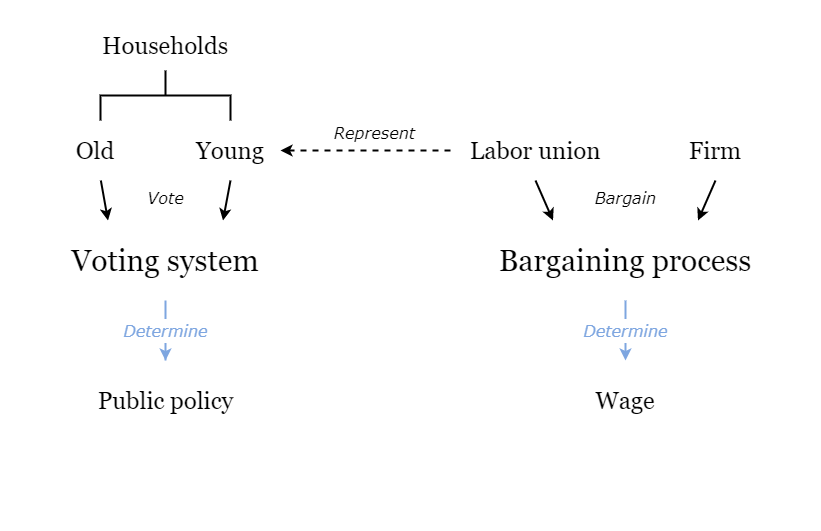

The diagram above was exported from draw.io. Its source (the exported page's mxGraphModel, read from the mxfile embedded in the PNG):
<mxGraphModel dx="1422" dy="713" grid="1" gridSize="10" guides="1" tooltips="1" connect="1" arrows="1" fold="1" page="1" pageScale="1" pageWidth="827" pageHeight="1169" math="0" shadow="0">
  <root>
    <mxCell id="0" />
    <mxCell id="1" parent="0" />
    <mxCell id="2" value="" style="rounded=0;whiteSpace=wrap;html=1;fontFamily=Verdana;fontSize=20;fontColor=#000000;strokeColor=none;" vertex="1" parent="1">
      <mxGeometry width="820" height="520" as="geometry" />
    </mxCell>
    <mxCell id="3" value="&lt;font face=&quot;Verdana&quot; style=&quot;font-size: 16px&quot;&gt;&lt;i&gt;Impact&lt;/i&gt;&lt;/font&gt;" style="text;html=1;align=center;verticalAlign=middle;resizable=0;points=[];autosize=1;fontSize=20;fontFamily=Garamond;fontColor=#7EA6E0;" vertex="1" parent="1">
      <mxGeometry x="379" y="360" width="70" height="30" as="geometry" />
    </mxCell>
    <mxCell id="4" value="&lt;h1&gt;&lt;font style=&quot;font-weight: normal ; font-size: 24px&quot;&gt;Households&lt;/font&gt;&lt;/h1&gt;" style="text;html=1;strokeColor=none;fillColor=none;align=center;verticalAlign=middle;whiteSpace=wrap;rounded=0;fontFamily=Georgia;" vertex="1" parent="1">
      <mxGeometry x="65" y="20" width="200" height="50" as="geometry" />
    </mxCell>
    <mxCell id="5" style="edgeStyle=none;rounded=0;orthogonalLoop=1;jettySize=auto;html=1;exitX=0.5;exitY=1;exitDx=0;exitDy=0;entryX=0.75;entryY=0;entryDx=0;entryDy=0;startArrow=none;startFill=0;endArrow=classic;endFill=1;strokeWidth=2;fontFamily=Georgia;" edge="1" source="6" target="19" parent="1">
      <mxGeometry relative="1" as="geometry" />
    </mxCell>
    <mxCell id="6" value="&lt;h1&gt;&lt;font style=&quot;font-weight: normal ; font-size: 24px&quot;&gt;Young&lt;/font&gt;&lt;/h1&gt;" style="text;html=1;strokeColor=none;fillColor=none;align=center;verticalAlign=middle;whiteSpace=wrap;rounded=0;fontFamily=Georgia;" vertex="1" parent="1">
      <mxGeometry x="180" y="120" width="100" height="60" as="geometry" />
    </mxCell>
    <mxCell id="7" style="edgeStyle=none;rounded=0;orthogonalLoop=1;jettySize=auto;html=1;entryX=0.25;entryY=0;entryDx=0;entryDy=0;startArrow=none;startFill=0;endArrow=classic;endFill=1;strokeWidth=2;fontFamily=Georgia;" edge="1" source="8" target="19" parent="1">
      <mxGeometry relative="1" as="geometry" />
    </mxCell>
    <mxCell id="8" value="&lt;h1&gt;&lt;font style=&quot;font-weight: normal ; font-size: 24px&quot;&gt;Old&lt;/font&gt;&lt;/h1&gt;" style="text;html=1;strokeColor=none;fillColor=none;align=center;verticalAlign=middle;whiteSpace=wrap;rounded=0;fontFamily=Georgia;" vertex="1" parent="1">
      <mxGeometry x="40" y="120" width="110" height="60" as="geometry" />
    </mxCell>
    <mxCell id="9" style="edgeStyle=none;rounded=0;orthogonalLoop=1;jettySize=auto;html=1;exitX=0;exitY=0.5;exitDx=0;exitDy=0;fontFamily=Georgia;strokeWidth=2;dashed=1;" edge="1" source="12" target="6" parent="1">
      <mxGeometry relative="1" as="geometry" />
    </mxCell>
    <mxCell id="10" value="&lt;font style=&quot;font-size: 16px ; font-weight: normal&quot; face=&quot;Verdana&quot;&gt;&lt;i&gt;Represent&lt;/i&gt;&lt;/font&gt;" style="edgeLabel;html=1;align=center;verticalAlign=bottom;resizable=0;points=[];fontSize=20;fontFamily=Garamond;fontStyle=1" vertex="1" connectable="0" parent="9">
      <mxGeometry x="-0.28" y="-4" relative="1" as="geometry">
        <mxPoint x="-16" as="offset" />
      </mxGeometry>
    </mxCell>
    <mxCell id="11" style="edgeStyle=none;rounded=0;orthogonalLoop=1;jettySize=auto;html=1;exitX=0.5;exitY=1;exitDx=0;exitDy=0;entryX=0.25;entryY=0;entryDx=0;entryDy=0;fontFamily=Georgia;strokeWidth=2;" edge="1" source="12" target="17" parent="1">
      <mxGeometry relative="1" as="geometry" />
    </mxCell>
    <mxCell id="12" value="&lt;h1&gt;&lt;font style=&quot;font-weight: normal ; font-size: 24px&quot;&gt;Labor union&lt;/font&gt;&lt;/h1&gt;" style="text;html=1;strokeColor=none;fillColor=none;align=center;verticalAlign=middle;whiteSpace=wrap;rounded=0;fontFamily=Georgia;" vertex="1" parent="1">
      <mxGeometry x="450" y="120" width="170" height="60" as="geometry" />
    </mxCell>
    <mxCell id="13" style="edgeStyle=none;rounded=0;orthogonalLoop=1;jettySize=auto;html=1;exitX=0.5;exitY=1;exitDx=0;exitDy=0;entryX=0.75;entryY=0;entryDx=0;entryDy=0;fontFamily=Georgia;strokeWidth=2;" edge="1" source="14" target="17" parent="1">
      <mxGeometry relative="1" as="geometry" />
    </mxCell>
    <mxCell id="14" value="&lt;h1&gt;&lt;font style=&quot;font-weight: normal ; font-size: 24px&quot;&gt;Firm&lt;/font&gt;&lt;/h1&gt;" style="text;html=1;strokeColor=none;fillColor=none;align=center;verticalAlign=middle;whiteSpace=wrap;rounded=0;fontFamily=Georgia;" vertex="1" parent="1">
      <mxGeometry x="680" y="120" width="70" height="60" as="geometry" />
    </mxCell>
    <mxCell id="15" value="&lt;font face=&quot;Verdana&quot; style=&quot;font-weight: normal ; font-size: 16px&quot;&gt;&lt;i&gt;Determine&lt;/i&gt;&lt;/font&gt;" style="edgeStyle=none;rounded=0;orthogonalLoop=1;jettySize=auto;html=1;exitX=0.5;exitY=1;exitDx=0;exitDy=0;entryX=0.5;entryY=0;entryDx=0;entryDy=0;startArrow=none;startFill=0;endArrow=classic;endFill=1;strokeColor=#7EA6E0;strokeWidth=2;fontFamily=Garamond;fontColor=#7EA6E0;fontSize=20;verticalAlign=middle;fontStyle=1" edge="1" source="17" target="20" parent="1">
      <mxGeometry relative="1" as="geometry">
        <mxPoint as="offset" />
      </mxGeometry>
    </mxCell>
    <mxCell id="16" value="&lt;font face=&quot;Verdana&quot; style=&quot;font-weight: normal ; font-size: 16px&quot;&gt;&lt;i&gt;No-coordination&lt;/i&gt;&lt;/font&gt;" style="edgeStyle=none;rounded=0;orthogonalLoop=1;jettySize=auto;html=1;startArrow=cross;startFill=0;endArrow=cross;endFill=0;strokeWidth=2;fontFamily=Garamond;strokeColor=#EA6B66;dashed=1;fontColor=#EA6B66;fontSize=20;verticalAlign=bottom;fontStyle=1;exitX=0;exitY=0.5;exitDx=0;exitDy=0;entryX=1;entryY=0.5;entryDx=0;entryDy=0;" edge="1" source="17" target="19" parent="1">
      <mxGeometry relative="1" as="geometry">
        <mxPoint x="496" y="280" as="sourcePoint" />
        <mxPoint x="271" y="280" as="targetPoint" />
      </mxGeometry>
    </mxCell>
    <mxCell id="17" value="&lt;h1&gt;&lt;font style=&quot;font-weight: normal ; font-size: 30px&quot;&gt;Bargaining process&lt;/font&gt;&lt;/h1&gt;" style="text;html=1;strokeColor=none;fillColor=none;align=center;verticalAlign=middle;whiteSpace=wrap;rounded=0;fontFamily=Georgia;" vertex="1" parent="1">
      <mxGeometry x="480" y="220" width="290" height="80" as="geometry" />
    </mxCell>
    <mxCell id="18" value="&lt;span style=&quot;font-weight: normal&quot;&gt;&lt;font face=&quot;Verdana&quot; style=&quot;font-size: 16px&quot;&gt;&lt;i&gt;Determine&lt;/i&gt;&lt;/font&gt;&lt;/span&gt;" style="edgeStyle=none;rounded=0;orthogonalLoop=1;jettySize=auto;html=1;exitX=0.5;exitY=1;exitDx=0;exitDy=0;entryX=0.5;entryY=0;entryDx=0;entryDy=0;startArrow=none;startFill=0;endArrow=classic;endFill=1;strokeColor=#7EA6E0;strokeWidth=2;fontFamily=Garamond;verticalAlign=middle;fontSize=20;fontColor=#7EA6E0;fontStyle=1" edge="1" source="19" target="22" parent="1">
      <mxGeometry relative="1" as="geometry">
        <Array as="points">
          <mxPoint x="165" y="360" />
        </Array>
      </mxGeometry>
    </mxCell>
    <mxCell id="19" value="&lt;h1&gt;&lt;font style=&quot;font-weight: normal ; font-size: 30px&quot;&gt;Voting system&lt;/font&gt;&lt;/h1&gt;" style="text;html=1;strokeColor=none;fillColor=none;align=center;verticalAlign=middle;whiteSpace=wrap;rounded=0;fontFamily=Georgia;" vertex="1" parent="1">
      <mxGeometry x="50" y="220" width="230" height="80" as="geometry" />
    </mxCell>
    <mxCell id="20" value="&lt;h1&gt;&lt;font style=&quot;font-weight: normal ; font-size: 24px&quot;&gt;Wage&lt;/font&gt;&lt;/h1&gt;" style="text;html=1;strokeColor=none;fillColor=none;align=center;verticalAlign=middle;whiteSpace=wrap;rounded=0;fontFamily=Georgia;" vertex="1" parent="1">
      <mxGeometry x="560" y="360" width="130" height="80" as="geometry" />
    </mxCell>
    <mxCell id="21" style="edgeStyle=none;rounded=0;orthogonalLoop=1;jettySize=auto;html=1;exitX=1;exitY=0.5;exitDx=0;exitDy=0;strokeWidth=2;fontFamily=Georgia;startArrow=classic;startFill=1;strokeColor=#7EA6E0;" edge="1" source="22" target="20" parent="1">
      <mxGeometry relative="1" as="geometry" />
    </mxCell>
    <mxCell id="22" value="&lt;h1&gt;&lt;font style=&quot;font-weight: normal ; font-size: 24px&quot;&gt;Public policy&lt;/font&gt;&lt;/h1&gt;" style="text;html=1;strokeColor=none;fillColor=none;align=center;verticalAlign=middle;whiteSpace=wrap;rounded=0;fontFamily=Georgia;" vertex="1" parent="1">
      <mxGeometry x="57.5" y="360" width="215" height="80" as="geometry" />
    </mxCell>
    <mxCell id="23" value="&lt;font style=&quot;font-weight: normal ; font-size: 16px&quot; color=&quot;#7ea6e0&quot; face=&quot;Verdana&quot;&gt;&lt;i&gt;Determine&lt;/i&gt;&lt;/font&gt;" style="edgeStyle=none;rounded=0;orthogonalLoop=1;jettySize=auto;html=1;exitX=0.5;exitY=0;exitDx=0;exitDy=0;startArrow=classic;startFill=1;strokeColor=#7EA6E0;strokeWidth=2;fontFamily=Georgia;endArrow=none;endFill=0;fontStyle=1" edge="1" source="24" parent="1">
      <mxGeometry relative="1" as="geometry">
        <mxPoint x="414" y="400" as="targetPoint" />
      </mxGeometry>
    </mxCell>
    <mxCell id="24" value="&lt;h1&gt;&lt;font style=&quot;font-weight: normal ; font-size: 30px&quot;&gt;State of the economy&lt;/font&gt;&lt;/h1&gt;" style="text;html=1;strokeColor=none;fillColor=none;align=center;verticalAlign=middle;whiteSpace=wrap;rounded=0;fontFamily=Georgia;" vertex="1" parent="1">
      <mxGeometry x="256" y="460" width="316" height="60" as="geometry" />
    </mxCell>
    <mxCell id="25" value="&lt;span&gt;&lt;font style=&quot;font-size: 16px&quot;&gt;&lt;i&gt;Vote&lt;/i&gt;&lt;/font&gt;&lt;/span&gt;" style="text;html=1;align=center;verticalAlign=middle;resizable=0;points=[];autosize=1;fontSize=20;fontFamily=Verdana;fontStyle=0" vertex="1" parent="1">
      <mxGeometry x="140" y="180" width="50" height="30" as="geometry" />
    </mxCell>
    <mxCell id="26" value="&lt;span&gt;&lt;font style=&quot;font-size: 16px&quot;&gt;&lt;i&gt;Bargain&lt;/i&gt;&lt;/font&gt;&lt;/span&gt;" style="text;html=1;align=center;verticalAlign=middle;resizable=0;points=[];autosize=1;fontSize=20;fontFamily=Verdana;fontStyle=0" vertex="1" parent="1">
      <mxGeometry x="585" y="180" width="80" height="30" as="geometry" />
    </mxCell>
    <mxCell id="27" value="" style="strokeWidth=2;html=1;shape=mxgraph.flowchart.annotation_2;align=left;labelPosition=right;pointerEvents=1;fontFamily=Verdana;fontSize=20;fontColor=#000000;direction=south;" vertex="1" parent="1">
      <mxGeometry x="100" y="70" width="130" height="50" as="geometry" />
    </mxCell>
    <mxCell id="28" style="edgeStyle=none;rounded=0;orthogonalLoop=1;jettySize=auto;html=1;exitX=0;exitY=0.5;exitDx=0;exitDy=0;dashed=1;startArrow=cross;startFill=0;endArrow=cross;endFill=0;strokeColor=#000000;strokeWidth=2;fontFamily=Verdana;fontSize=20;fontColor=#000000;" edge="1" parent="1">
      <mxGeometry relative="1" as="geometry">
        <mxPoint x="180" y="520.5" as="sourcePoint" />
        <mxPoint x="180" y="520.5" as="targetPoint" />
      </mxGeometry>
    </mxCell>
    <mxCell id="29" value="" style="rounded=0;whiteSpace=wrap;html=1;fontFamily=Verdana;fontSize=20;fontColor=#000000;strokeColor=none;" vertex="1" parent="1">
      <mxGeometry x="230" y="440" width="380" height="70" as="geometry" />
    </mxCell>
    <mxCell id="30" value="" style="rounded=0;whiteSpace=wrap;html=1;fontFamily=Verdana;fontSize=20;fontColor=#000000;strokeColor=none;" vertex="1" parent="1">
      <mxGeometry x="328" y="401" width="170" height="70" as="geometry" />
    </mxCell>
    <mxCell id="31" value="" style="rounded=0;whiteSpace=wrap;html=1;fontFamily=Verdana;fontSize=20;fontColor=#000000;strokeColor=none;" vertex="1" parent="1">
      <mxGeometry x="265" y="360" width="305" height="70" as="geometry" />
    </mxCell>
    <mxCell id="32" value="" style="rounded=0;whiteSpace=wrap;html=1;fontFamily=Verdana;fontSize=20;fontColor=#000000;strokeColor=none;" vertex="1" parent="1">
      <mxGeometry x="272.5" y="225" width="217.5" height="70" as="geometry" />
    </mxCell>
  </root>
</mxGraphModel>